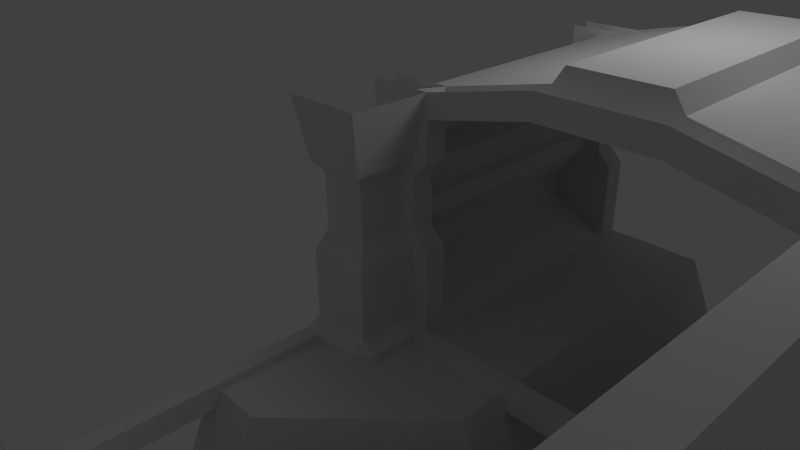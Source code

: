 # Source: corridor_master.blend  (saved by Blender 2.57.0; exported with 4.5.12 LTS)
import bpy
from mathutils import Matrix  # noqa: F401  (used for matrix-valued properties, if any)

bpy.ops.wm.read_factory_settings(use_empty=True)
scene = bpy.context.scene
scene.name = 'Scene'

# ---- collections
col_collection_1 = bpy.data.collections.new('Collection 1'); scene.collection.children.link(col_collection_1)

# ---- world
world_world = bpy.data.worlds.new('World'); scene.world = world_world
world_world.color = (0.05088, 0.05088, 0.05088)
world_world.use_sun_shadow = False
world_world.sun_shadow_jitter_overblur = 0.0
world_world.cycles.sampling_method = 'MANUAL'
world_world.cycles.sample_map_resolution = 256

# ---- cameras
cam_camera = bpy.data.cameras.new('Camera')
cam_camera.clip_end = 100.0
cam_camera.lens = 35.0
cam_camera.ortho_scale = 7.314
cam_camera.dof.focus_distance = 0.0
cam_camera.dof.aperture_fstop = 128.0

# ---- lights
light_lamp = bpy.data.lights.new('Lamp', 'POINT')
light_lamp.transmission_factor = 0.0
light_lamp.cutoff_distance = 30.0
light_lamp.energy = 100.0
light_lamp.shadow_buffer_clip_start = 1.001
light_lamp.shadow_soft_size = 1.0
light_lamp.shadow_maximum_resolution = 0.006
light_lamp.use_absolute_resolution = True
light_lamp.cycles.use_multiple_importance_sampling = False

# ---- meshes
me_plane_012 = bpy.data.meshes.new('Plane.012')
me_plane_012.from_pydata([(2.0, -1.0, -0.2), (2.0, -3.0, -0.2), (-1.192e-07, -3.0, -0.2), (3.576e-07, -1.0, -0.2), (2.0, -1.0, 0.0), (2.0, -3.0, 0.0), (-3.576e-07, -3.0, 0.0), (5.96e-08, -1.0, 0.0), (3.0, 1.0, 0.0), (3.0, 5.96e-08, 0.0), (-1.0, 1.788e-07, 0.0), (-1.0, 1.0, 0.0), (3.0, -3.0, 0.0), (-1.0, -3.0, 0.0), (-2.0, -3.0, 0.0), (-2.0, 2.086e-07, 0.0), (-1.0, -4.0, 0.0), (-2.0, -4.0, 0.0), (2.0, -4.0, 0.0), (3.0, -3.3, 0.0), (2.3, -4.0, 0.0)], [], [(0, 1, 2, 3), (0, 4, 5, 1), (1, 5, 6, 2), (2, 6, 7, 3), (4, 0, 3, 7), (8, 9, 10, 11), (9, 12, 13, 10), (13, 14, 15, 10), (13, 16, 17, 14), (12, 18, 16, 13), (12, 19, 20, 18)])
_uv = me_plane_012.uv_layers.new(name='UVTex')
_uv.uv.foreach_set('vector', [0.9785, 0.9022, 0.7325, 0.9022, 0.7325, 0.4103, 0.9785, 0.4103, 0.4579, 0.2297, 0.4579, 0.2, 0.6067, 0.1999, 0.6068, 0.2297, 0.01123, 0.2297, 0.01123, 0.1999, 0.1601, 0.2, 0.1601, 0.2297, 0.1601, 0.2297, 0.1601, 0.2, 0.309, 0.2, 0.309, 0.2297, 0.4579, 0.2, 0.4579, 0.2297, 0.309, 0.2297, 0.309, 0.2, 0.01135, 0.2624, 0.01135, 0.4038, 0.577, 0.4038, 0.577, 0.2624, 0.01135, 0.4038, 0.01135, 0.8281, 0.577, 0.8281, 0.577, 0.4038, 0.577, 0.8281, 0.7185, 0.8281, 0.7185, 0.4038, 0.577, 0.4038, 0.577, 0.8281, 0.577, 0.9695, 0.7185, 0.9695, 0.7185, 0.8281, 0.01135, 0.8281, 0.1528, 0.9695, 0.577, 0.9695, 0.577, 0.8281, 0.01135, 0.8281, 0.01135, 0.8705, 0.1103, 0.9695, 0.1528, 0.9695])
me_plane_012.use_remesh_preserve_volume = False
me_plane_012.use_remesh_preserve_attributes = False
me_plane_012.use_mirror_vertex_groups = False
me_plane_012.update()
me_plane = bpy.data.meshes.new('Plane')
me_plane.from_pydata([(3.0, -0.8, 0.0), (-1.0, -0.8, 0.0), (1.667, -0.8, 0.3), (0.3333, -0.8, 0.3), (3.0, 2.589, 0.0), (-1.0, 2.589, 0.0), (1.667, 2.589, 0.3), (0.3333, 2.589, 0.3), (-1.0, 2.589, -0.3), (0.3333, 2.589, -2.98e-08), (1.667, 2.589, -2.98e-08), (3.0, 2.589, -0.3), (-1.0, 2.9, -0.3), (3.0, 2.9, -0.3), (-1.0, -0.8, -0.3), (0.3333, -0.8, -2.98e-08), (1.667, -0.8, -2.98e-08), (3.0, -0.8, -0.3), (-1.0, -1.1, -0.3), (3.0, -1.1, -0.3), (0.3333, 2.9, -2.98e-08), (1.667, 2.9, -2.98e-08), (0.3333, -1.1, -2.98e-08), (1.667, -1.1, -2.98e-08), (1.533, 2.589, 0.5), (0.4667, 2.589, 0.5), (0.4667, -0.8, 0.5), (1.533, -0.8, 0.5), (3.0, -1.1, 0.0), (1.667, -1.1, 0.3), (0.3333, -1.1, 0.3), (-1.0, -1.1, 0.0), (3.0, 2.9, 0.0), (1.667, 2.9, 0.3), (0.3333, 2.9, 0.3), (-1.0, 2.9, 0.0)], [], [(0, 4, 6, 2), (5, 1, 3, 7), (5, 7, 9, 8), (7, 6, 10, 9), (6, 4, 11, 10), (3, 1, 14, 15), (2, 3, 15, 16), (0, 2, 16, 17), (12, 8, 9, 20), (20, 9, 10, 21), (11, 13, 21, 10), (14, 18, 22, 15), (15, 22, 23, 16), (16, 23, 19, 17), (6, 7, 25, 24), (7, 3, 26, 25), (2, 6, 24, 27), (3, 2, 27, 26), (25, 26, 27, 24), (19, 23, 29, 28), (23, 22, 30, 29), (22, 18, 31, 30), (21, 13, 32, 33), (20, 21, 33, 34), (12, 20, 34, 35)])
me_plane.use_remesh_preserve_volume = False
me_plane.use_remesh_preserve_attributes = False
me_plane.use_mirror_vertex_groups = False
me_plane.update()
me_cube_009 = bpy.data.meshes.new('Cube.009')
me_cube_009.from_pydata([(-5.96e-08, 3.0, 0.0), (-5.96e-08, 2.7, 0.0), (-0.6, 2.7, 0.0), (-0.6, 3.0, 0.0), (4.768e-07, 3.0, 1.3), (-7.153e-07, 2.7, 1.3), (-0.6, 2.7, 1.3), (-0.6, 3.0, 1.3), (0.2, 3.0, 0.0), (0.2, 3.0, 1.1), (0.2, 2.7, 0.0), (0.2, 2.7, 1.1), (0.2, 3.0, 2.2), (0.2, 2.7, 2.2), (-7.153e-07, 2.7, 2.0), (4.768e-07, 3.0, 2.0), (-0.6, 3.0, 2.0), (-0.6, 2.7, 2.0), (-7.153e-07, 2.7, 3.0), (-0.6, 2.7, 3.0), (-0.6, 3.0, 3.0), (4.768e-07, 3.0, 3.0), (0.2, 3.0, 3.0), (0.2, 2.7, 3.0), (-5.96e-08, -0.7, 0.0), (-5.96e-08, -1.0, 0.0), (-0.6, -1.0, 0.0), (-0.6, -0.7, 0.0), (4.768e-07, -0.7, 1.3), (-7.153e-07, -1.0, 1.3), (-0.6, -1.0, 1.3), (-0.6, -0.7, 1.3), (0.2, -0.7, 0.0), (0.2, -0.7, 1.1), (0.2, -1.0, 0.0), (0.2, -1.0, 1.1), (0.2, -0.7, 2.2), (0.2, -1.0, 2.2), (-7.153e-07, -1.0, 2.0), (4.768e-07, -0.7, 2.0), (-0.6, -0.7, 2.0), (-0.6, -1.0, 2.0), (-7.153e-07, -1.0, 3.0), (-0.6, -1.0, 3.0), (-0.6, -0.7, 3.0), (4.768e-07, -0.7, 3.0), (0.2, -0.7, 3.0), (0.2, -1.0, 3.0), (0.2, 3.0, 0.0), (0.2, -1.0, 0.0), (-0.6, 3.0, 0.5), (-0.6, -1.0, 0.5), (-0.6, -1.0, 0.8), (-0.6, 3.0, 0.8), (-0.2, -1.0, 1.3), (-0.2, 3.0, 1.3), (-0.2, -1.0, 2.0), (-0.2, 3.0, 2.0), (-0.4, 3.0, 2.2), (-0.4, -1.0, 2.2), (-0.4, -1.0, 2.4), (-0.4, 3.0, 2.4), (-0.2, -1.0, 2.6), (-0.2, 3.0, 2.6), (-0.2, 3.0, 2.9), (-0.2, -1.0, 2.9), (-0.2, -1.0, 1.533), (-0.2, -1.0, 1.767), (-0.2, 3.0, 1.533), (-0.2, 3.0, 1.767), (-0.3, -1.0, 1.697), (-0.3, 3.0, 1.697), (-0.3, -1.0, 1.603), (-0.3, 3.0, 1.603), (0.2, 3.0, 3.0), (0.2, -1.0, 3.0)], [], [(1, 5, 6, 2), (4, 0, 3, 7), (0, 4, 9, 8), (5, 1, 10, 11), (8, 9, 11, 10), (4, 7, 16, 15), (6, 5, 14, 17), (17, 14, 18, 19), (15, 16, 20, 21), (12, 15, 21, 22), (14, 13, 23, 18), (13, 12, 22, 23), (12, 13, 14, 15), (4, 5, 11, 9), (5, 4, 15, 14), (25, 29, 30, 26), (28, 24, 27, 31), (24, 28, 33, 32), (29, 25, 34, 35), (32, 33, 35, 34), (28, 31, 40, 39), (30, 29, 38, 41), (41, 38, 42, 43), (39, 40, 44, 45), (36, 39, 45, 46), (38, 37, 47, 42), (37, 36, 46, 47), (36, 37, 38, 39), (28, 29, 35, 33), (29, 28, 39, 38), (48, 50, 51, 49), (50, 53, 52, 51), (53, 55, 54, 52), (57, 58, 59, 56), (58, 61, 60, 59), (61, 63, 62, 60), (63, 64, 65, 62), (54, 55, 68, 66), (67, 69, 57, 56), (67, 70, 71, 69), (68, 73, 72, 66), (72, 73, 71, 70), (64, 74, 75, 65)])
_uv = me_cube_009.uv_layers.new(name='UVTex')
_uv.uv.foreach_set('vector', [0.7832, 2.472e-05, 0.7832, 0.4334, 0.8832, 0.4334, 0.8832, 2.472e-05, 0.7105, 0.4292, 0.7105, -0.004161, 0.6105, -0.004161, 0.6105, 0.4292, 0.7105, -0.004161, 0.7105, 0.4292, 0.7438, 0.3625, 0.7438, -0.004161, 0.7832, 0.4334, 0.7832, 2.472e-05, 0.7499, 2.472e-05, 0.7499, 0.3667, 0.5474, 0.0, 0.5474, 0.3475, 0.5, 0.3475, 0.5, 3.345e-06, 0.7105, 0.4292, 0.6105, 0.4292, 0.6105, 0.6625, 0.7105, 0.6625, 0.8832, 0.4334, 0.7832, 0.4334, 0.7832, 0.6667, 0.8832, 0.6667, 0.8832, 0.6667, 0.7832, 0.6667, 0.7832, 1.0, 0.8832, 1.0, 0.7105, 0.6625, 0.6105, 0.6625, 0.6105, 0.9958, 0.7105, 0.9958, 0.7438, 0.7292, 0.7105, 0.6625, 0.7105, 0.9958, 0.7438, 0.9958, 0.7832, 0.6667, 0.7499, 0.7334, 0.7499, 1.0, 0.7832, 1.0, 0.5, 0.7473, 0.5474, 0.7473, 0.5474, 1.0, 0.5, 1.0, 0.5474, 0.7473, 0.5, 0.7473, 0.5, 0.6579, 0.5474, 0.6579, 0.5474, 0.4368, 0.5, 0.4368, 0.5, 0.3475, 0.5474, 0.3475, 0.5, 0.4368, 0.5474, 0.4368, 0.5474, 0.6579, 0.5, 0.6579, 0.7104, -0.00395, 0.7104, 0.4294, 0.6104, 0.4294, 0.6104, -0.00395, 0.7833, 0.4333, 0.7833, 1.391e-07, 0.8833, 0.0, 0.8833, 0.4333, 0.7833, 1.391e-07, 0.7833, 0.4333, 0.75, 0.3667, 0.75, 1.937e-07, 0.7104, 0.4294, 0.7104, -0.00395, 0.7437, -0.00395, 0.7437, 0.3627, 0.6021, -0.003125, 0.6021, 0.3444, 0.5547, 0.3444, 0.5547, -0.003125, 0.7833, 0.4333, 0.8833, 0.4333, 0.8833, 0.6667, 0.7833, 0.6667, 0.6104, 0.4294, 0.7104, 0.4294, 0.7104, 0.6627, 0.6104, 0.6627, 0.6104, 0.6627, 0.7104, 0.6627, 0.7104, 0.996, 0.6104, 0.996, 0.7833, 0.6667, 0.8833, 0.6667, 0.8833, 1.0, 0.7833, 1.0, 0.75, 0.7333, 0.7833, 0.6667, 0.7833, 1.0, 0.75, 1.0, 0.7104, 0.6627, 0.7437, 0.7294, 0.7437, 0.996, 0.7104, 0.996, 0.5547, 0.7442, 0.6021, 0.7442, 0.6021, 0.9969, 0.5547, 0.9969, 0.6021, 0.7442, 0.5547, 0.7442, 0.5547, 0.6548, 0.6021, 0.6548, 0.6021, 0.4337, 0.5547, 0.4337, 0.5547, 0.3444, 0.6021, 0.3444, 0.5547, 0.4337, 0.6021, 0.4337, 0.6021, 0.6548, 0.5547, 0.6548, 0.4692, 0.9774, 0.4692, 0.7612, 0.01087, 0.7612, 0.01087, 0.9774, 0.4692, 0.7612, 0.4692, 0.6924, 0.01087, 0.6924, 0.01087, 0.7612, 0.4692, 0.6924, 0.4692, 0.5457, 0.01087, 0.5457, 0.01087, 0.6924, 0.4692, 0.3614, 0.4692, 0.2965, 0.01087, 0.2965, 0.01087, 0.3614, 0.4692, 0.2965, 0.4692, 0.2507, 0.01087, 0.2507, 0.01087, 0.2965, 0.4692, 0.2507, 0.4692, 0.1859, 0.01087, 0.1859, 0.01087, 0.2507, 0.4692, 0.1859, 0.4692, 0.1171, 0.01087, 0.1171, 0.01087, 0.1859, 0.01087, 0.5457, 0.4692, 0.5457, 0.4692, 0.4922, 0.01087, 0.4922, 0.01087, 0.4148, 0.4692, 0.4148, 0.4692, 0.3614, 0.01087, 0.3614, 0.01087, 0.4148, 0.01087, 0.4428, 0.4692, 0.4428, 0.4692, 0.4148, 0.4692, 0.4922, 0.4692, 0.4642, 0.01087, 0.4642, 0.01087, 0.4922, 0.01087, 0.4642, 0.4692, 0.4642, 0.4692, 0.4428, 0.01087, 0.4428, 0.4692, 0.1171, 0.4692, 0.02264, 0.01087, 0.02264, 0.01087, 0.1171])
me_cube_009.use_remesh_preserve_volume = False
me_cube_009.use_remesh_preserve_attributes = False
me_cube_009.use_mirror_vertex_groups = False
me_cube_009.update()
me_cube_008 = bpy.data.meshes.new('Cube.008')
me_cube_008.from_pydata([(-5.96e-08, 3.0, 0.0), (-5.96e-08, 2.7, 0.0), (-0.6, 2.7, 0.0), (-0.6, 3.0, 0.0), (4.768e-07, 3.0, 1.3), (-7.153e-07, 2.7, 1.3), (-0.6, 2.7, 1.3), (-0.6, 3.0, 1.3), (0.2, 3.0, 0.0), (0.2, 3.0, 1.1), (0.2, 2.7, 0.0), (0.2, 2.7, 1.1), (0.2, 3.0, 2.2), (0.2, 2.7, 2.2), (-7.153e-07, 2.7, 2.0), (4.768e-07, 3.0, 2.0), (-0.6, 3.0, 2.0), (-0.6, 2.7, 2.0), (-7.153e-07, 2.7, 3.0), (-0.6, 2.7, 3.0), (-0.6, 3.0, 3.0), (4.768e-07, 3.0, 3.0), (0.2, 3.0, 3.0), (0.2, 2.7, 3.0), (-5.96e-08, -0.7, 0.0), (-5.96e-08, -1.0, 0.0), (-0.6, -1.0, 0.0), (-0.6, -0.7, 0.0), (4.768e-07, -0.7, 1.3), (-7.153e-07, -1.0, 1.3), (-0.6, -1.0, 1.3), (-0.6, -0.7, 1.3), (0.2, -0.7, 0.0), (0.2, -0.7, 1.1), (0.2, -1.0, 0.0), (0.2, -1.0, 1.1), (0.2, -0.7, 2.2), (0.2, -1.0, 2.2), (-7.153e-07, -1.0, 2.0), (4.768e-07, -0.7, 2.0), (-0.6, -0.7, 2.0), (-0.6, -1.0, 2.0), (-7.153e-07, -1.0, 3.0), (-0.6, -1.0, 3.0), (-0.6, -0.7, 3.0), (4.768e-07, -0.7, 3.0), (0.2, -0.7, 3.0), (0.2, -1.0, 3.0), (0.2, 3.0, 0.0), (0.2, -1.0, 0.0), (-0.6, 3.0, 0.5), (-0.6, -1.0, 0.5), (-0.6, -1.0, 0.8), (-0.6, 3.0, 0.8), (-0.2, -1.0, 1.3), (-0.2, 3.0, 1.3), (-0.2, -1.0, 2.0), (-0.2, 3.0, 2.0), (-0.4, 3.0, 2.2), (-0.4, -1.0, 2.2), (-0.4, -1.0, 2.4), (-0.4, 3.0, 2.4), (-0.2, -1.0, 2.6), (-0.2, 3.0, 2.6), (-0.2, 3.0, 2.9), (-0.2, -1.0, 2.9), (-0.2, -1.0, 1.533), (-0.2, -1.0, 1.767), (-0.2, 3.0, 1.533), (-0.2, 3.0, 1.767), (-0.3, -1.0, 1.697), (-0.3, 3.0, 1.697), (-0.3, -1.0, 1.603), (-0.3, 3.0, 1.603), (0.2, 3.0, 3.0), (0.2, -1.0, 3.0)], [], [(1, 5, 6, 2), (4, 0, 3, 7), (0, 4, 9, 8), (5, 1, 10, 11), (8, 9, 11, 10), (4, 7, 16, 15), (6, 5, 14, 17), (17, 14, 18, 19), (15, 16, 20, 21), (12, 15, 21, 22), (14, 13, 23, 18), (13, 12, 22, 23), (12, 13, 14, 15), (4, 5, 11, 9), (5, 4, 15, 14), (25, 29, 30, 26), (28, 24, 27, 31), (24, 28, 33, 32), (29, 25, 34, 35), (32, 33, 35, 34), (28, 31, 40, 39), (30, 29, 38, 41), (41, 38, 42, 43), (39, 40, 44, 45), (36, 39, 45, 46), (38, 37, 47, 42), (37, 36, 46, 47), (36, 37, 38, 39), (28, 29, 35, 33), (29, 28, 39, 38), (48, 50, 51, 49), (50, 53, 52, 51), (53, 55, 54, 52), (57, 58, 59, 56), (58, 61, 60, 59), (61, 63, 62, 60), (63, 64, 65, 62), (54, 55, 68, 66), (67, 69, 57, 56), (67, 70, 71, 69), (68, 73, 72, 66), (72, 73, 71, 70), (64, 74, 75, 65)])
_uv = me_cube_008.uv_layers.new(name='UVTex')
_uv.uv.foreach_set('vector', [0.7832, 2.472e-05, 0.7832, 0.4334, 0.8832, 0.4334, 0.8832, 2.472e-05, 0.7105, 0.4292, 0.7105, -0.004161, 0.6105, -0.004161, 0.6105, 0.4292, 0.7105, -0.004161, 0.7105, 0.4292, 0.7438, 0.3625, 0.7438, -0.004161, 0.7832, 0.4334, 0.7832, 2.472e-05, 0.7499, 2.472e-05, 0.7499, 0.3667, 0.5474, 0.0, 0.5474, 0.3475, 0.5, 0.3475, 0.5, 3.345e-06, 0.7105, 0.4292, 0.6105, 0.4292, 0.6105, 0.6625, 0.7105, 0.6625, 0.8832, 0.4334, 0.7832, 0.4334, 0.7832, 0.6667, 0.8832, 0.6667, 0.8832, 0.6667, 0.7832, 0.6667, 0.7832, 1.0, 0.8832, 1.0, 0.7105, 0.6625, 0.6105, 0.6625, 0.6105, 0.9958, 0.7105, 0.9958, 0.7438, 0.7292, 0.7105, 0.6625, 0.7105, 0.9958, 0.7438, 0.9958, 0.7832, 0.6667, 0.7499, 0.7334, 0.7499, 1.0, 0.7832, 1.0, 0.5, 0.7473, 0.5474, 0.7473, 0.5474, 1.0, 0.5, 1.0, 0.5474, 0.7473, 0.5, 0.7473, 0.5, 0.6579, 0.5474, 0.6579, 0.5474, 0.4368, 0.5, 0.4368, 0.5, 0.3475, 0.5474, 0.3475, 0.5, 0.4368, 0.5474, 0.4368, 0.5474, 0.6579, 0.5, 0.6579, 0.7104, -0.00395, 0.7104, 0.4294, 0.6104, 0.4294, 0.6104, -0.00395, 0.7833, 0.4333, 0.7833, 1.391e-07, 0.8833, 0.0, 0.8833, 0.4333, 0.7833, 1.391e-07, 0.7833, 0.4333, 0.75, 0.3667, 0.75, 1.937e-07, 0.7104, 0.4294, 0.7104, -0.00395, 0.7437, -0.00395, 0.7437, 0.3627, 0.6021, -0.003125, 0.6021, 0.3444, 0.5547, 0.3444, 0.5547, -0.003125, 0.7833, 0.4333, 0.8833, 0.4333, 0.8833, 0.6667, 0.7833, 0.6667, 0.6104, 0.4294, 0.7104, 0.4294, 0.7104, 0.6627, 0.6104, 0.6627, 0.6104, 0.6627, 0.7104, 0.6627, 0.7104, 0.996, 0.6104, 0.996, 0.7833, 0.6667, 0.8833, 0.6667, 0.8833, 1.0, 0.7833, 1.0, 0.75, 0.7333, 0.7833, 0.6667, 0.7833, 1.0, 0.75, 1.0, 0.7104, 0.6627, 0.7437, 0.7294, 0.7437, 0.996, 0.7104, 0.996, 0.5547, 0.7442, 0.6021, 0.7442, 0.6021, 0.9969, 0.5547, 0.9969, 0.6021, 0.7442, 0.5547, 0.7442, 0.5547, 0.6548, 0.6021, 0.6548, 0.6021, 0.4337, 0.5547, 0.4337, 0.5547, 0.3444, 0.6021, 0.3444, 0.5547, 0.4337, 0.6021, 0.4337, 0.6021, 0.6548, 0.5547, 0.6548, 0.4692, 0.9774, 0.4692, 0.7612, 0.01087, 0.7612, 0.01087, 0.9774, 0.4692, 0.7612, 0.4692, 0.6924, 0.01087, 0.6924, 0.01087, 0.7612, 0.4692, 0.6924, 0.4692, 0.5457, 0.01087, 0.5457, 0.01087, 0.6924, 0.4692, 0.3614, 0.4692, 0.2965, 0.01087, 0.2965, 0.01087, 0.3614, 0.4692, 0.2965, 0.4692, 0.2507, 0.01087, 0.2507, 0.01087, 0.2965, 0.4692, 0.2507, 0.4692, 0.1859, 0.01087, 0.1859, 0.01087, 0.2507, 0.4692, 0.1859, 0.4692, 0.1171, 0.01087, 0.1171, 0.01087, 0.1859, 0.01087, 0.5457, 0.4692, 0.5457, 0.4692, 0.4922, 0.01087, 0.4922, 0.01087, 0.4148, 0.4692, 0.4148, 0.4692, 0.3614, 0.01087, 0.3614, 0.01087, 0.4148, 0.01087, 0.4428, 0.4692, 0.4428, 0.4692, 0.4148, 0.4692, 0.4922, 0.4692, 0.4642, 0.01087, 0.4642, 0.01087, 0.4922, 0.01087, 0.4642, 0.4692, 0.4642, 0.4692, 0.4428, 0.01087, 0.4428, 0.4692, 0.1171, 0.4692, 0.02264, 0.01087, 0.02264, 0.01087, 0.1171])
me_cube_008.use_remesh_preserve_volume = False
me_cube_008.use_remesh_preserve_attributes = False
me_cube_008.use_mirror_vertex_groups = False
me_cube_008.update()
me_cube_007 = bpy.data.meshes.new('Cube.007')
me_cube_007.from_pydata([(-5.96e-08, 3.0, 0.0), (-5.96e-08, 2.7, 0.0), (-0.6, 2.7, 0.0), (-0.6, 3.0, 0.0), (4.768e-07, 3.0, 1.3), (-7.153e-07, 2.7, 1.3), (-0.6, 2.7, 1.3), (-0.6, 3.0, 1.3), (0.2, 3.0, 0.0), (0.2, 3.0, 1.1), (0.2, 2.7, 0.0), (0.2, 2.7, 1.1), (0.2, 3.0, 2.2), (0.2, 2.7, 2.2), (-7.153e-07, 2.7, 2.0), (4.768e-07, 3.0, 2.0), (-0.6, 3.0, 2.0), (-0.6, 2.7, 2.0), (-7.153e-07, 2.7, 3.0), (-0.6, 2.7, 3.0), (-0.6, 3.0, 3.0), (4.768e-07, 3.0, 3.0), (0.2, 3.0, 3.0), (0.2, 2.7, 3.0), (-5.96e-08, -0.7, 0.0), (-5.96e-08, -1.0, 0.0), (-0.6, -1.0, 0.0), (-0.6, -0.7, 0.0), (4.768e-07, -0.7, 1.3), (-7.153e-07, -1.0, 1.3), (-0.6, -1.0, 1.3), (-0.6, -0.7, 1.3), (0.2, -0.7, 0.0), (0.2, -0.7, 1.1), (0.2, -1.0, 0.0), (0.2, -1.0, 1.1), (0.2, -0.7, 2.2), (0.2, -1.0, 2.2), (-7.153e-07, -1.0, 2.0), (4.768e-07, -0.7, 2.0), (-0.6, -0.7, 2.0), (-0.6, -1.0, 2.0), (-7.153e-07, -1.0, 3.0), (-0.6, -1.0, 3.0), (-0.6, -0.7, 3.0), (4.768e-07, -0.7, 3.0), (0.2, -0.7, 3.0), (0.2, -1.0, 3.0), (0.2, 3.0, 0.0), (0.2, -1.0, 0.0), (-0.6, 3.0, 0.5), (-0.6, -1.0, 0.5), (-0.6, -1.0, 0.8), (-0.6, 3.0, 0.8), (-0.2, -1.0, 1.3), (-0.2, 3.0, 1.3), (-0.2, -1.0, 2.0), (-0.2, 3.0, 2.0), (-0.4, 3.0, 2.2), (-0.4, -1.0, 2.2), (-0.4, -1.0, 2.4), (-0.4, 3.0, 2.4), (-0.2, -1.0, 2.6), (-0.2, 3.0, 2.6), (-0.2, 3.0, 2.9), (-0.2, -1.0, 2.9), (-0.2, -1.0, 1.533), (-0.2, -1.0, 1.767), (-0.2, 3.0, 1.533), (-0.2, 3.0, 1.767), (-0.3, -1.0, 1.697), (-0.3, 3.0, 1.697), (-0.3, -1.0, 1.603), (-0.3, 3.0, 1.603), (0.2, 3.0, 3.0), (0.2, -1.0, 3.0)], [], [(1, 5, 6, 2), (4, 0, 3, 7), (0, 4, 9, 8), (5, 1, 10, 11), (8, 9, 11, 10), (4, 7, 16, 15), (6, 5, 14, 17), (17, 14, 18, 19), (15, 16, 20, 21), (12, 15, 21, 22), (14, 13, 23, 18), (13, 12, 22, 23), (12, 13, 14, 15), (4, 5, 11, 9), (5, 4, 15, 14), (25, 29, 30, 26), (28, 24, 27, 31), (24, 28, 33, 32), (29, 25, 34, 35), (32, 33, 35, 34), (28, 31, 40, 39), (30, 29, 38, 41), (41, 38, 42, 43), (39, 40, 44, 45), (36, 39, 45, 46), (38, 37, 47, 42), (37, 36, 46, 47), (36, 37, 38, 39), (28, 29, 35, 33), (29, 28, 39, 38), (48, 50, 51, 49), (50, 53, 52, 51), (53, 55, 54, 52), (57, 58, 59, 56), (58, 61, 60, 59), (61, 63, 62, 60), (63, 64, 65, 62), (54, 55, 68, 66), (67, 69, 57, 56), (67, 70, 71, 69), (68, 73, 72, 66), (72, 73, 71, 70), (64, 74, 75, 65)])
_uv = me_cube_007.uv_layers.new(name='UVTex')
_uv.uv.foreach_set('vector', [0.7832, 2.472e-05, 0.7832, 0.4334, 0.8832, 0.4334, 0.8832, 2.472e-05, 0.7105, 0.4292, 0.7105, -0.004161, 0.6105, -0.004161, 0.6105, 0.4292, 0.7105, -0.004161, 0.7105, 0.4292, 0.7438, 0.3625, 0.7438, -0.004161, 0.7832, 0.4334, 0.7832, 2.472e-05, 0.7499, 2.472e-05, 0.7499, 0.3667, 0.5474, 0.0, 0.5474, 0.3475, 0.5, 0.3475, 0.5, 3.345e-06, 0.7105, 0.4292, 0.6105, 0.4292, 0.6105, 0.6625, 0.7105, 0.6625, 0.8832, 0.4334, 0.7832, 0.4334, 0.7832, 0.6667, 0.8832, 0.6667, 0.8832, 0.6667, 0.7832, 0.6667, 0.7832, 1.0, 0.8832, 1.0, 0.7105, 0.6625, 0.6105, 0.6625, 0.6105, 0.9958, 0.7105, 0.9958, 0.7438, 0.7292, 0.7105, 0.6625, 0.7105, 0.9958, 0.7438, 0.9958, 0.7832, 0.6667, 0.7499, 0.7334, 0.7499, 1.0, 0.7832, 1.0, 0.5, 0.7473, 0.5474, 0.7473, 0.5474, 1.0, 0.5, 1.0, 0.5474, 0.7473, 0.5, 0.7473, 0.5, 0.6579, 0.5474, 0.6579, 0.5474, 0.4368, 0.5, 0.4368, 0.5, 0.3475, 0.5474, 0.3475, 0.5, 0.4368, 0.5474, 0.4368, 0.5474, 0.6579, 0.5, 0.6579, 0.7104, -0.00395, 0.7104, 0.4294, 0.6104, 0.4294, 0.6104, -0.00395, 0.7833, 0.4333, 0.7833, 1.391e-07, 0.8833, 0.0, 0.8833, 0.4333, 0.7833, 1.391e-07, 0.7833, 0.4333, 0.75, 0.3667, 0.75, 1.937e-07, 0.7104, 0.4294, 0.7104, -0.00395, 0.7437, -0.00395, 0.7437, 0.3627, 0.6021, -0.003125, 0.6021, 0.3444, 0.5547, 0.3444, 0.5547, -0.003125, 0.7833, 0.4333, 0.8833, 0.4333, 0.8833, 0.6667, 0.7833, 0.6667, 0.6104, 0.4294, 0.7104, 0.4294, 0.7104, 0.6627, 0.6104, 0.6627, 0.6104, 0.6627, 0.7104, 0.6627, 0.7104, 0.996, 0.6104, 0.996, 0.7833, 0.6667, 0.8833, 0.6667, 0.8833, 1.0, 0.7833, 1.0, 0.75, 0.7333, 0.7833, 0.6667, 0.7833, 1.0, 0.75, 1.0, 0.7104, 0.6627, 0.7437, 0.7294, 0.7437, 0.996, 0.7104, 0.996, 0.5547, 0.7442, 0.6021, 0.7442, 0.6021, 0.9969, 0.5547, 0.9969, 0.6021, 0.7442, 0.5547, 0.7442, 0.5547, 0.6548, 0.6021, 0.6548, 0.6021, 0.4337, 0.5547, 0.4337, 0.5547, 0.3444, 0.6021, 0.3444, 0.5547, 0.4337, 0.6021, 0.4337, 0.6021, 0.6548, 0.5547, 0.6548, 0.4692, 0.9774, 0.4692, 0.7612, 0.01087, 0.7612, 0.01087, 0.9774, 0.4692, 0.7612, 0.4692, 0.6924, 0.01087, 0.6924, 0.01087, 0.7612, 0.4692, 0.6924, 0.4692, 0.5457, 0.01087, 0.5457, 0.01087, 0.6924, 0.4692, 0.3614, 0.4692, 0.2965, 0.01087, 0.2965, 0.01087, 0.3614, 0.4692, 0.2965, 0.4692, 0.2507, 0.01087, 0.2507, 0.01087, 0.2965, 0.4692, 0.2507, 0.4692, 0.1859, 0.01087, 0.1859, 0.01087, 0.2507, 0.4692, 0.1859, 0.4692, 0.1171, 0.01087, 0.1171, 0.01087, 0.1859, 0.01087, 0.5457, 0.4692, 0.5457, 0.4692, 0.4922, 0.01087, 0.4922, 0.01087, 0.4148, 0.4692, 0.4148, 0.4692, 0.3614, 0.01087, 0.3614, 0.01087, 0.4148, 0.01087, 0.4428, 0.4692, 0.4428, 0.4692, 0.4148, 0.4692, 0.4922, 0.4692, 0.4642, 0.01087, 0.4642, 0.01087, 0.4922, 0.01087, 0.4642, 0.4692, 0.4642, 0.4692, 0.4428, 0.01087, 0.4428, 0.4692, 0.1171, 0.4692, 0.02264, 0.01087, 0.02264, 0.01087, 0.1171])
me_cube_007.use_remesh_preserve_volume = False
me_cube_007.use_remesh_preserve_attributes = False
me_cube_007.use_mirror_vertex_groups = False
me_cube_007.update()
me_cube_006 = bpy.data.meshes.new('Cube.006')
me_cube_006.from_pydata([(-5.96e-08, 3.0, 0.0), (-5.96e-08, 2.7, 0.0), (-0.6, 2.7, 0.0), (-0.6, 3.0, 0.0), (4.768e-07, 3.0, 1.3), (-7.153e-07, 2.7, 1.3), (-0.6, 2.7, 1.3), (-0.6, 3.0, 1.3), (0.2, 3.0, 0.0), (0.2, 3.0, 1.1), (0.2, 2.7, 0.0), (0.2, 2.7, 1.1), (0.2, 3.0, 2.2), (0.2, 2.7, 2.2), (-7.153e-07, 2.7, 2.0), (4.768e-07, 3.0, 2.0), (-0.6, 3.0, 2.0), (-0.6, 2.7, 2.0), (-7.153e-07, 2.7, 3.0), (-0.6, 2.7, 3.0), (-0.6, 3.0, 3.0), (4.768e-07, 3.0, 3.0), (0.2, 3.0, 3.0), (0.2, 2.7, 3.0), (-5.96e-08, -0.7, 0.0), (-5.96e-08, -1.0, 0.0), (-0.6, -1.0, 0.0), (-0.6, -0.7, 0.0), (4.768e-07, -0.7, 1.3), (-7.153e-07, -1.0, 1.3), (-0.6, -1.0, 1.3), (-0.6, -0.7, 1.3), (0.2, -0.7, 0.0), (0.2, -0.7, 1.1), (0.2, -1.0, 0.0), (0.2, -1.0, 1.1), (0.2, -0.7, 2.2), (0.2, -1.0, 2.2), (-7.153e-07, -1.0, 2.0), (4.768e-07, -0.7, 2.0), (-0.6, -0.7, 2.0), (-0.6, -1.0, 2.0), (-7.153e-07, -1.0, 3.0), (-0.6, -1.0, 3.0), (-0.6, -0.7, 3.0), (4.768e-07, -0.7, 3.0), (0.2, -0.7, 3.0), (0.2, -1.0, 3.0), (0.2, 3.0, 0.0), (0.2, -1.0, 0.0), (-0.6, 3.0, 0.5), (-0.6, -1.0, 0.5), (-0.6, -1.0, 0.8), (-0.6, 3.0, 0.8), (-0.2, -1.0, 1.3), (-0.2, 3.0, 1.3), (-0.2, -1.0, 2.0), (-0.2, 3.0, 2.0), (-0.4, 3.0, 2.2), (-0.4, -1.0, 2.2), (-0.4, -1.0, 2.4), (-0.4, 3.0, 2.4), (-0.2, -1.0, 2.6), (-0.2, 3.0, 2.6), (-0.2, 3.0, 2.9), (-0.2, -1.0, 2.9), (-0.2, -1.0, 1.533), (-0.2, -1.0, 1.767), (-0.2, 3.0, 1.533), (-0.2, 3.0, 1.767), (-0.3, -1.0, 1.697), (-0.3, 3.0, 1.697), (-0.3, -1.0, 1.603), (-0.3, 3.0, 1.603), (0.2, 3.0, 3.0), (0.2, -1.0, 3.0)], [], [(1, 5, 6, 2), (4, 0, 3, 7), (0, 4, 9, 8), (5, 1, 10, 11), (8, 9, 11, 10), (4, 7, 16, 15), (6, 5, 14, 17), (17, 14, 18, 19), (15, 16, 20, 21), (12, 15, 21, 22), (14, 13, 23, 18), (13, 12, 22, 23), (12, 13, 14, 15), (4, 5, 11, 9), (5, 4, 15, 14), (25, 29, 30, 26), (28, 24, 27, 31), (24, 28, 33, 32), (29, 25, 34, 35), (32, 33, 35, 34), (28, 31, 40, 39), (30, 29, 38, 41), (41, 38, 42, 43), (39, 40, 44, 45), (36, 39, 45, 46), (38, 37, 47, 42), (37, 36, 46, 47), (36, 37, 38, 39), (28, 29, 35, 33), (29, 28, 39, 38), (48, 50, 51, 49), (50, 53, 52, 51), (53, 55, 54, 52), (57, 58, 59, 56), (58, 61, 60, 59), (61, 63, 62, 60), (63, 64, 65, 62), (54, 55, 68, 66), (67, 69, 57, 56), (67, 70, 71, 69), (68, 73, 72, 66), (72, 73, 71, 70), (64, 74, 75, 65)])
_uv = me_cube_006.uv_layers.new(name='UVTex')
_uv.uv.foreach_set('vector', [0.7832, 2.472e-05, 0.7832, 0.4334, 0.8832, 0.4334, 0.8832, 2.472e-05, 0.7105, 0.4292, 0.7105, -0.004161, 0.6105, -0.004161, 0.6105, 0.4292, 0.7105, -0.004161, 0.7105, 0.4292, 0.7438, 0.3625, 0.7438, -0.004161, 0.7832, 0.4334, 0.7832, 2.472e-05, 0.7499, 2.472e-05, 0.7499, 0.3667, 0.5474, 0.0, 0.5474, 0.3475, 0.5, 0.3475, 0.5, 3.345e-06, 0.7105, 0.4292, 0.6105, 0.4292, 0.6105, 0.6625, 0.7105, 0.6625, 0.8832, 0.4334, 0.7832, 0.4334, 0.7832, 0.6667, 0.8832, 0.6667, 0.8832, 0.6667, 0.7832, 0.6667, 0.7832, 1.0, 0.8832, 1.0, 0.7105, 0.6625, 0.6105, 0.6625, 0.6105, 0.9958, 0.7105, 0.9958, 0.7438, 0.7292, 0.7105, 0.6625, 0.7105, 0.9958, 0.7438, 0.9958, 0.7832, 0.6667, 0.7499, 0.7334, 0.7499, 1.0, 0.7832, 1.0, 0.5, 0.7473, 0.5474, 0.7473, 0.5474, 1.0, 0.5, 1.0, 0.5474, 0.7473, 0.5, 0.7473, 0.5, 0.6579, 0.5474, 0.6579, 0.5474, 0.4368, 0.5, 0.4368, 0.5, 0.3475, 0.5474, 0.3475, 0.5, 0.4368, 0.5474, 0.4368, 0.5474, 0.6579, 0.5, 0.6579, 0.7104, -0.00395, 0.7104, 0.4294, 0.6104, 0.4294, 0.6104, -0.00395, 0.7833, 0.4333, 0.7833, 1.391e-07, 0.8833, 0.0, 0.8833, 0.4333, 0.7833, 1.391e-07, 0.7833, 0.4333, 0.75, 0.3667, 0.75, 1.937e-07, 0.7104, 0.4294, 0.7104, -0.00395, 0.7437, -0.00395, 0.7437, 0.3627, 0.6021, -0.003125, 0.6021, 0.3444, 0.5547, 0.3444, 0.5547, -0.003125, 0.7833, 0.4333, 0.8833, 0.4333, 0.8833, 0.6667, 0.7833, 0.6667, 0.6104, 0.4294, 0.7104, 0.4294, 0.7104, 0.6627, 0.6104, 0.6627, 0.6104, 0.6627, 0.7104, 0.6627, 0.7104, 0.996, 0.6104, 0.996, 0.7833, 0.6667, 0.8833, 0.6667, 0.8833, 1.0, 0.7833, 1.0, 0.75, 0.7333, 0.7833, 0.6667, 0.7833, 1.0, 0.75, 1.0, 0.7104, 0.6627, 0.7437, 0.7294, 0.7437, 0.996, 0.7104, 0.996, 0.5547, 0.7442, 0.6021, 0.7442, 0.6021, 0.9969, 0.5547, 0.9969, 0.6021, 0.7442, 0.5547, 0.7442, 0.5547, 0.6548, 0.6021, 0.6548, 0.6021, 0.4337, 0.5547, 0.4337, 0.5547, 0.3444, 0.6021, 0.3444, 0.5547, 0.4337, 0.6021, 0.4337, 0.6021, 0.6548, 0.5547, 0.6548, 0.4692, 0.9774, 0.4692, 0.7612, 0.01087, 0.7612, 0.01087, 0.9774, 0.4692, 0.7612, 0.4692, 0.6924, 0.01087, 0.6924, 0.01087, 0.7612, 0.4692, 0.6924, 0.4692, 0.5457, 0.01087, 0.5457, 0.01087, 0.6924, 0.4692, 0.3614, 0.4692, 0.2965, 0.01087, 0.2965, 0.01087, 0.3614, 0.4692, 0.2965, 0.4692, 0.2507, 0.01087, 0.2507, 0.01087, 0.2965, 0.4692, 0.2507, 0.4692, 0.1859, 0.01087, 0.1859, 0.01087, 0.2507, 0.4692, 0.1859, 0.4692, 0.1171, 0.01087, 0.1171, 0.01087, 0.1859, 0.01087, 0.5457, 0.4692, 0.5457, 0.4692, 0.4922, 0.01087, 0.4922, 0.01087, 0.4148, 0.4692, 0.4148, 0.4692, 0.3614, 0.01087, 0.3614, 0.01087, 0.4148, 0.01087, 0.4428, 0.4692, 0.4428, 0.4692, 0.4148, 0.4692, 0.4922, 0.4692, 0.4642, 0.01087, 0.4642, 0.01087, 0.4922, 0.01087, 0.4642, 0.4692, 0.4642, 0.4692, 0.4428, 0.01087, 0.4428, 0.4692, 0.1171, 0.4692, 0.02264, 0.01087, 0.02264, 0.01087, 0.1171])
me_cube_006.use_remesh_preserve_volume = False
me_cube_006.use_remesh_preserve_attributes = False
me_cube_006.use_mirror_vertex_groups = False
me_cube_006.update()
me_plane_007 = bpy.data.meshes.new('Plane.007')
me_plane_007.from_pydata([(-4.0, 2.0, -0.2), (-3.8, 2.0, -0.2), (-3.8, -2.0, -0.2), (-4.0, -2.0, -0.2), (-4.0, 2.0, 0.1), (-3.8, 2.0, 0.1), (-3.8, -2.0, 0.1), (-4.0, -2.0, 0.1), (1.0, 3.0, -0.2), (1.0, 2.8, -0.2), (-3.0, 2.8, -0.2), (-3.0, 3.0, -0.2), (1.0, 3.0, 0.1), (1.0, 2.8, 0.1), (-3.0, 2.8, 0.1), (-3.0, 3.0, 0.1), (-4.0, 2.0, 0.0), (-3.2, 2.0, 0.0), (-3.2, -2.0, 0.0), (-4.0, -2.0, 0.0), (-3.2, 0.6667, 0.0), (-3.2, -0.6667, 0.0), (-4.0, 0.6667, 0.0), (-4.0, -0.6667, 0.0), (-3.2, -0.2222, -1.0), (-3.2, 0.2222, -1.0), (-4.0, -0.2222, -1.0), (-4.0, 0.2222, -1.0), (1.0, 3.0, 0.0), (1.0, 2.2, 0.0), (-3.0, 2.2, 0.0), (-3.0, 3.0, 0.0), (-0.3333, 2.2, 0.0), (-1.667, 2.2, 0.0), (-0.3333, 3.0, 0.0), (-1.667, 3.0, 0.0), (-1.222, 2.2, -1.0), (-0.7778, 2.2, -1.0), (-1.222, 3.0, -1.0), (-0.7778, 3.0, -1.0), (0.3, -2.0, 0.0), (1.0, -1.3, 0.0)], [], [(4, 7, 6, 5), (1, 5, 6, 2), (4, 0, 3, 7), (12, 15, 14, 13), (9, 13, 14, 10), (12, 8, 11, 15), (16, 22, 20, 17), (23, 19, 18, 21), (22, 27, 25, 20), (27, 26, 24, 25), (26, 23, 21, 24), (28, 34, 32, 29), (35, 31, 30, 33), (34, 39, 37, 32), (39, 38, 36, 37), (38, 35, 33, 36), (17, 20, 33, 30), (20, 25, 36, 33), (24, 37, 36, 25), (21, 32, 37, 24), (18, 29, 32, 21), (29, 18, 40, 41)])
_uv = me_plane_007.uv_layers.new(name='UVTex')
_uv.uv.foreach_set('vector', [0.5562, 0.9158, 0.1241, 0.9158, 0.1241, 0.8942, 0.5562, 0.8942, 0.5562, 0.8618, 0.5562, 0.8942, 0.1241, 0.8942, 0.1241, 0.8618, 0.5562, 0.9158, 0.5562, 0.9482, 0.1241, 0.9482, 0.1241, 0.9158, 0.5562, 0.8294, 0.1241, 0.8294, 0.1241, 0.8078, 0.5562, 0.8078, 0.5562, 0.7753, 0.5562, 0.8078, 0.1241, 0.8078, 0.1241, 0.7754, 0.5562, 0.8294, 0.5562, 0.8618, 0.1241, 0.8618, 0.1241, 0.8294, 0.7727, 0.2908, 0.682, 0.1089, 0.7366, 0.0, 0.8273, 0.1819, 0.09093, 0.7684, 0.0, 0.5865, 0.05456, 0.4774, 0.1455, 0.6592, 0.9247, 0.8171, 0.8693, 0.8538, 0.8534, 0.7632, 0.9117, 0.7352, 0.8693, 0.8538, 0.8457, 0.8737, 0.8295, 0.7909, 0.8534, 0.7632, 0.8457, 0.8737, 0.7832, 0.9145, 0.7683, 0.8231, 0.8295, 0.7909, 0.682, 0.5865, 0.591, 0.7684, 0.5365, 0.6592, 0.6274, 0.4774, 1.0, 0.1093, 0.9093, 0.2908, 0.8548, 0.182, 0.9455, 0.0004596, 0.819, 0.2925, 0.8724, 0.3544, 0.8492, 0.4273, 0.7963, 0.3706, 0.8724, 0.3544, 0.8938, 0.384, 0.8675, 0.4612, 0.8492, 0.4273, 0.8938, 0.384, 0.9434, 0.4437, 0.9227, 0.5166, 0.8675, 0.4612, 0.8273, 0.1819, 0.7366, 0.0, 0.9455, 0.0004596, 0.8548, 0.182, 0.9117, 0.7352, 0.8534, 0.7632, 0.8675, 0.4612, 0.9227, 0.5166, 0.8295, 0.7909, 0.8492, 0.4273, 0.8675, 0.4612, 0.8534, 0.7632, 0.7683, 0.8231, 0.7963, 0.3706, 0.8492, 0.4273, 0.8295, 0.7909, 0.05456, 0.4774, 0.6274, 0.4774, 0.5365, 0.6592, 0.1455, 0.6592, 0.6274, 0.4774, 0.05456, 0.4774, 0.2932, 0.0, 0.3887, 1.84e-07])
me_plane_007.use_remesh_preserve_volume = False
me_plane_007.use_remesh_preserve_attributes = False
me_plane_007.use_mirror_vertex_groups = False
me_plane_007.update()
me_plane_006 = bpy.data.meshes.new('Plane.006')
me_plane_006.from_pydata([(1.0, 3.0, 0.0), (1.0, -1.0, 0.0), (-3.0, -1.0, 0.0), (-3.0, 3.0, 0.0), (-0.3333, -1.0, 0.0), (-1.667, -1.0, 0.0), (-0.3333, 3.0, 0.0), (-1.667, 3.0, 0.0), (-1.222, -1.0, -1.0), (-0.7778, -1.0, -1.0), (-1.222, 3.0, -1.0), (-0.7778, 3.0, -1.0)], [], [(0, 6, 4, 1), (7, 3, 2, 5), (6, 11, 9, 4), (11, 10, 8, 9), (10, 7, 5, 8)])
_uv = me_plane_006.uv_layers.new(name='UVTex')
_uv.uv.foreach_set('vector', [1.505e-06, 0.0, 0.2516, 3.696e-07, 0.2516, 0.7548, 0.0, 0.7548, 0.7484, 9.505e-07, 1.0, 9.505e-07, 1.0, 0.7548, 0.7484, 0.7548, 0.2516, 3.696e-07, 0.4581, 6.865e-07, 0.4581, 0.7548, 0.2516, 0.7548, 0.4581, 6.865e-07, 0.5419, 8.449e-07, 0.5419, 0.7548, 0.4581, 0.7548, 0.5419, 8.449e-07, 0.7484, 9.505e-07, 0.7484, 0.7548, 0.5419, 0.7548])
me_plane_006.use_remesh_preserve_volume = False
me_plane_006.use_remesh_preserve_attributes = False
me_plane_006.use_mirror_vertex_groups = False
me_plane_006.update()
me_cube_011 = bpy.data.meshes.new('Cube.011')
me_cube_011.from_pydata([(-1.2, -1.9, 0.0), (-1.2, -2.5, 0.0), (-0.9, -1.9, 1.3), (-1.2, -1.9, 1.3), (-1.2, -2.5, 1.3), (-0.9, -1.7, 0.0), (-0.9, -1.7, 1.1), (-1.2, -1.7, 0.0), (-1.2, -1.7, 1.1), (-0.9, -1.7, 2.2), (-1.2, -1.7, 2.2), (-1.2, -1.9, 2.0), (-0.9, -1.9, 2.0), (-1.2, -2.5, 2.0), (-1.2, -1.9, 3.0), (-1.2, -2.5, 3.0), (-0.9, -1.7, 3.0), (-1.2, -1.7, 3.0), (5.96e-08, -0.7, 0.0), (0.6, -0.7, 0.0), (-4.768e-07, -0.7, 1.3), (7.153e-07, -1.0, 1.3), (0.6, -0.7, 1.3), (-0.2, -0.7, 0.0), (-0.2, -0.7, 1.1), (-0.2, -1.0, 0.0), (-0.2, -1.0, 1.1), (-0.2, -0.7, 2.2), (-0.2, -1.0, 2.2), (7.153e-07, -1.0, 2.0), (-4.768e-07, -0.7, 2.0), (0.6, -0.7, 2.0), (0.6, -0.7, 3.0), (-4.768e-07, -0.7, 3.0), (-0.2, -0.7, 3.0), (-0.2, -1.0, 3.0)], [], [(0, 1, 4, 3), (7, 0, 3, 8), (5, 7, 8, 6), (4, 13, 11, 3), (13, 15, 14, 11), (11, 14, 17, 10), (10, 17, 16, 9), (9, 12, 11, 10), (2, 6, 8, 3), (3, 11, 12, 2), (20, 22, 19, 18), (18, 23, 24, 20), (23, 25, 26, 24), (20, 30, 31, 22), (30, 33, 32, 31), (27, 34, 33, 30), (28, 35, 34, 27), (27, 30, 29, 28), (20, 24, 26, 21), (21, 29, 30, 20), (5, 6, 26, 25), (2, 21, 26, 6), (2, 12, 29, 21), (9, 28, 29, 12), (9, 16, 35, 28)])
_uv = me_cube_011.uv_layers.new(name='UVTex')
_uv.uv.foreach_set('vector', [0.9395, 0.1148, 0.7869, 0.1148, 0.7869, 0.4453, 0.9395, 0.4453, 0.9903, 0.1148, 0.9395, 0.1148, 0.9395, 0.4453, 0.9903, 0.3944, 0.09477, 0.0, 0.1895, 3.972e-08, 0.1895, 0.3475, 0.09477, 0.3475, 0.7869, 0.4453, 0.7869, 0.6232, 0.9395, 0.6232, 0.9395, 0.4453, 0.7869, 0.6232, 0.7869, 0.8774, 0.9395, 0.8774, 0.9395, 0.6232, 0.9395, 0.6232, 0.9395, 0.8774, 0.9903, 0.8774, 0.9903, 0.674, 0.1895, 0.7473, 0.1895, 1.0, 0.09477, 1.0, 0.09477, 0.7473, 0.09477, 0.7473, 0.09477, 0.6579, 0.1895, 0.6579, 0.1895, 0.7473, 0.09477, 0.4368, 0.09477, 0.3475, 0.1895, 0.3475, 0.1895, 0.4368, 0.1895, 0.4368, 0.1895, 0.6579, 0.09477, 0.6579, 0.09477, 0.4368, 0.6163, 0.4453, 0.7688, 0.4453, 0.7688, 0.1148, 0.6163, 0.1148, 0.6163, 0.1148, 0.5654, 0.1148, 0.5654, 0.3944, 0.6163, 0.4453, 2.78e-07, 0.0, 0.09477, 2.135e-07, 0.09477, 0.3475, 0.0, 0.3475, 0.6163, 0.4453, 0.6163, 0.6232, 0.7688, 0.6232, 0.7688, 0.4453, 0.6163, 0.6232, 0.6163, 0.8774, 0.7688, 0.8774, 0.7688, 0.6232, 0.5654, 0.674, 0.5654, 0.8774, 0.6163, 0.8774, 0.6163, 0.6232, 0.09477, 0.7473, 0.09477, 1.0, 3.753e-06, 1.0, 2.661e-06, 0.7473, 2.661e-06, 0.7473, 2.026e-06, 0.6579, 0.09477, 0.6579, 0.09477, 0.7473, 7.149e-07, 0.4368, 0.0, 0.3475, 0.09477, 0.3475, 0.09477, 0.4368, 0.09477, 0.4368, 0.09477, 0.6579, 2.026e-06, 0.6579, 7.149e-07, 0.4368, 0.4795, 0.1697, 0.4795, 0.4026, 0.2699, 0.4026, 0.2699, 0.1697, 0.5095, 0.4545, 0.2399, 0.4545, 0.2699, 0.4026, 0.4795, 0.4026, 0.5095, 0.4545, 0.5095, 0.6028, 0.2399, 0.6028, 0.2399, 0.4545, 0.4795, 0.6547, 0.2699, 0.6547, 0.2399, 0.6028, 0.5095, 0.6028, 0.4795, 0.6547, 0.4795, 0.8241, 0.2699, 0.8241, 0.2699, 0.6547])
me_cube_011.use_remesh_preserve_volume = False
me_cube_011.use_remesh_preserve_attributes = False
me_cube_011.use_mirror_vertex_groups = False
me_cube_011.update()
me_plane_002 = bpy.data.meshes.new('Plane.002')
me_plane_002.from_pydata([(-0.2, 1.0, 0.2), (-0.2, 0.19, 0.2), (-1.0, 0.19, 0.2), (-1.0, 0.2, 1.1), (-0.2, 1.0, 1.1), (-0.2, 0.2, 1.1), (-1.0, 0.4, 1.3), (-0.4, 0.4, 1.3), (-0.4, 1.0, 1.3), (-1.0, 0.4, 2.0), (-0.4, 1.0, 2.0), (-0.4, 0.4, 2.0), (-0.2, 0.2, 2.2), (-1.0, 0.2, 2.2), (-0.2, 1.0, 2.2), (-1.0, 1.788e-07, 3.0), (-5.96e-08, 1.0, 3.0), (-5.96e-08, 5.96e-08, 3.0), (-7.451e-08, 0.19, 0.1), (-7.451e-08, 0.19, 0.0), (-7.451e-08, 1.0, 0.0), (-7.451e-08, 1.0, 0.1), (-1.0, 1.732e-07, 0.1), (-1.0, 1.732e-07, 0.0), (-0.2, 5.402e-08, 0.0), (-0.2, 5.402e-08, 0.1)], [], [(0, 4, 5, 1), (1, 5, 3, 2), (5, 7, 6, 3), (4, 8, 7, 5), (8, 10, 11, 7), (7, 11, 9, 6), (11, 12, 13, 9), (10, 14, 12, 11), (12, 14, 16, 17), (13, 12, 17, 15), (21, 0, 1, 18), (18, 19, 20, 21), (2, 22, 25, 1), (22, 23, 24, 25), (1, 25, 18), (18, 25, 24, 19)])
_uv = me_plane_002.uv_layers.new(name='UVTex')
_uv.uv.foreach_set('vector', [0.2001, 0.476, 0.393, 0.476, 0.393, 0.133, 0.2001, 0.1287, 0.2002, 0.8782, 0.3937, 0.8781, 0.3937, 0.5342, 0.2002, 0.5343, 0.3937, 0.8781, 0.4545, 0.7921, 0.4545, 0.5342, 0.3937, 0.5342, 0.393, 0.476, 0.4536, 0.476, 0.4536, 0.2188, 0.393, 0.133, 0.4536, 0.476, 0.6037, 0.476, 0.6037, 0.2188, 0.4536, 0.2188, 0.4545, 0.7921, 0.605, 0.7921, 0.605, 0.5341, 0.4545, 0.5342, 0.605, 0.7921, 0.6658, 0.878, 0.6658, 0.5341, 0.605, 0.5341, 0.6037, 0.476, 0.6643, 0.476, 0.6643, 0.133, 0.6037, 0.2188, 0.6643, 0.133, 0.6643, 0.476, 0.841, 0.476, 0.841, 0.0473, 0.6658, 0.5341, 0.6658, 0.878, 0.8431, 0.9639, 0.843, 0.534, 0.1522, 0.476, 0.2001, 0.476, 0.2001, 0.1287, 0.1522, 0.1287, 0.1522, 0.1287, 0.1294, 0.1284, 0.1294, 0.4756, 0.1522, 0.476, 0.2002, 0.5343, 0.154, 0.5343, 0.1541, 0.8782, 0.2002, 0.8782, 0.154, 0.5343, 0.1314, 0.534, 0.1315, 0.878, 0.1541, 0.8782, 0.9396, 0.06097, 0.909, 0.1404, 0.9734, 0.1404, 0.9734, 0.1404, 0.909, 0.1404, 0.909, 0.187, 0.9734, 0.187])
me_plane_002.use_remesh_preserve_volume = False
me_plane_002.use_remesh_preserve_attributes = False
me_plane_002.use_mirror_vertex_groups = False
me_plane_002.update()
me_cube_002 = bpy.data.meshes.new('Cube.002')
me_cube_002.from_pydata([(-5.96e-08, 3.0, 0.0), (-5.96e-08, 2.7, 0.0), (-0.6, 2.7, 0.0), (-0.6, 3.0, 0.0), (4.768e-07, 3.0, 1.3), (-7.153e-07, 2.7, 1.3), (-0.6, 2.7, 1.3), (-0.6, 3.0, 1.3), (0.2, 3.0, 0.0), (0.2, 3.0, 1.1), (0.2, 2.7, 0.0), (0.2, 2.7, 1.1), (0.2, 3.0, 2.2), (0.2, 2.7, 2.2), (-7.153e-07, 2.7, 2.0), (4.768e-07, 3.0, 2.0), (-0.6, 3.0, 2.0), (-0.6, 2.7, 2.0), (-7.153e-07, 2.7, 3.0), (-0.6, 2.7, 3.0), (-0.6, 3.0, 3.0), (4.768e-07, 3.0, 3.0), (0.2, 3.0, 3.0), (0.2, 2.7, 3.0), (-5.96e-08, -0.7, 0.0), (-5.96e-08, -1.0, 0.0), (-0.6, -1.0, 0.0), (-0.6, -0.7, 0.0), (4.768e-07, -0.7, 1.3), (-7.153e-07, -1.0, 1.3), (-0.6, -1.0, 1.3), (-0.6, -0.7, 1.3), (0.2, -0.7, 0.0), (0.2, -0.7, 1.1), (0.2, -1.0, 0.0), (0.2, -1.0, 1.1), (0.2, -0.7, 2.2), (0.2, -1.0, 2.2), (-7.153e-07, -1.0, 2.0), (4.768e-07, -0.7, 2.0), (-0.6, -0.7, 2.0), (-0.6, -1.0, 2.0), (-7.153e-07, -1.0, 3.0), (-0.6, -1.0, 3.0), (-0.6, -0.7, 3.0), (4.768e-07, -0.7, 3.0), (0.2, -0.7, 3.0), (0.2, -1.0, 3.0), (0.2, 3.0, 0.0), (0.2, -1.0, 0.0), (-0.6, 3.0, 0.5), (-0.6, -1.0, 0.5), (-0.6, -1.0, 0.8), (-0.6, 3.0, 0.8), (-0.2, -1.0, 1.3), (-0.2, 3.0, 1.3), (-0.2, -1.0, 2.0), (-0.2, 3.0, 2.0), (-0.4, 3.0, 2.2), (-0.4, -1.0, 2.2), (-0.4, -1.0, 2.4), (-0.4, 3.0, 2.4), (-0.2, -1.0, 2.6), (-0.2, 3.0, 2.6), (-0.2, 3.0, 2.9), (-0.2, -1.0, 2.9), (-0.2, -1.0, 1.533), (-0.2, -1.0, 1.767), (-0.2, 3.0, 1.533), (-0.2, 3.0, 1.767), (-0.3, -1.0, 1.697), (-0.3, 3.0, 1.697), (-0.3, -1.0, 1.603), (-0.3, 3.0, 1.603), (0.2, 3.0, 3.0), (0.2, -1.0, 3.0)], [], [(1, 5, 6, 2), (4, 0, 3, 7), (0, 4, 9, 8), (5, 1, 10, 11), (8, 9, 11, 10), (4, 7, 16, 15), (6, 5, 14, 17), (17, 14, 18, 19), (15, 16, 20, 21), (12, 15, 21, 22), (14, 13, 23, 18), (13, 12, 22, 23), (12, 13, 14, 15), (4, 5, 11, 9), (5, 4, 15, 14), (25, 29, 30, 26), (28, 24, 27, 31), (24, 28, 33, 32), (29, 25, 34, 35), (32, 33, 35, 34), (28, 31, 40, 39), (30, 29, 38, 41), (41, 38, 42, 43), (39, 40, 44, 45), (36, 39, 45, 46), (38, 37, 47, 42), (37, 36, 46, 47), (36, 37, 38, 39), (28, 29, 35, 33), (29, 28, 39, 38), (48, 50, 51, 49), (50, 53, 52, 51), (53, 55, 54, 52), (57, 58, 59, 56), (58, 61, 60, 59), (61, 63, 62, 60), (63, 64, 65, 62), (54, 55, 68, 66), (67, 69, 57, 56), (67, 70, 71, 69), (68, 73, 72, 66), (72, 73, 71, 70), (64, 74, 75, 65)])
_uv = me_cube_002.uv_layers.new(name='UVTex')
_uv.uv.foreach_set('vector', [0.7832, 2.472e-05, 0.7832, 0.4334, 0.8832, 0.4334, 0.8832, 2.472e-05, 0.7105, 0.4292, 0.7105, -0.004161, 0.6105, -0.004161, 0.6105, 0.4292, 0.7105, -0.004161, 0.7105, 0.4292, 0.7438, 0.3625, 0.7438, -0.004161, 0.7832, 0.4334, 0.7832, 2.472e-05, 0.7499, 2.472e-05, 0.7499, 0.3667, 0.5474, 0.0, 0.5474, 0.3475, 0.5, 0.3475, 0.5, 3.345e-06, 0.7105, 0.4292, 0.6105, 0.4292, 0.6105, 0.6625, 0.7105, 0.6625, 0.8832, 0.4334, 0.7832, 0.4334, 0.7832, 0.6667, 0.8832, 0.6667, 0.8832, 0.6667, 0.7832, 0.6667, 0.7832, 1.0, 0.8832, 1.0, 0.7105, 0.6625, 0.6105, 0.6625, 0.6105, 0.9958, 0.7105, 0.9958, 0.7438, 0.7292, 0.7105, 0.6625, 0.7105, 0.9958, 0.7438, 0.9958, 0.7832, 0.6667, 0.7499, 0.7334, 0.7499, 1.0, 0.7832, 1.0, 0.5, 0.7473, 0.5474, 0.7473, 0.5474, 1.0, 0.5, 1.0, 0.5474, 0.7473, 0.5, 0.7473, 0.5, 0.6579, 0.5474, 0.6579, 0.5474, 0.4368, 0.5, 0.4368, 0.5, 0.3475, 0.5474, 0.3475, 0.5, 0.4368, 0.5474, 0.4368, 0.5474, 0.6579, 0.5, 0.6579, 0.7104, -0.00395, 0.7104, 0.4294, 0.6104, 0.4294, 0.6104, -0.00395, 0.7833, 0.4333, 0.7833, 1.391e-07, 0.8833, 0.0, 0.8833, 0.4333, 0.7833, 1.391e-07, 0.7833, 0.4333, 0.75, 0.3667, 0.75, 1.937e-07, 0.7104, 0.4294, 0.7104, -0.00395, 0.7437, -0.00395, 0.7437, 0.3627, 0.6021, -0.003125, 0.6021, 0.3444, 0.5547, 0.3444, 0.5547, -0.003125, 0.7833, 0.4333, 0.8833, 0.4333, 0.8833, 0.6667, 0.7833, 0.6667, 0.6104, 0.4294, 0.7104, 0.4294, 0.7104, 0.6627, 0.6104, 0.6627, 0.6104, 0.6627, 0.7104, 0.6627, 0.7104, 0.996, 0.6104, 0.996, 0.7833, 0.6667, 0.8833, 0.6667, 0.8833, 1.0, 0.7833, 1.0, 0.75, 0.7333, 0.7833, 0.6667, 0.7833, 1.0, 0.75, 1.0, 0.7104, 0.6627, 0.7437, 0.7294, 0.7437, 0.996, 0.7104, 0.996, 0.5547, 0.7442, 0.6021, 0.7442, 0.6021, 0.9969, 0.5547, 0.9969, 0.6021, 0.7442, 0.5547, 0.7442, 0.5547, 0.6548, 0.6021, 0.6548, 0.6021, 0.4337, 0.5547, 0.4337, 0.5547, 0.3444, 0.6021, 0.3444, 0.5547, 0.4337, 0.6021, 0.4337, 0.6021, 0.6548, 0.5547, 0.6548, 0.4692, 0.9774, 0.4692, 0.7612, 0.01087, 0.7612, 0.01087, 0.9774, 0.4692, 0.7612, 0.4692, 0.6924, 0.01087, 0.6924, 0.01087, 0.7612, 0.4692, 0.6924, 0.4692, 0.5457, 0.01087, 0.5457, 0.01087, 0.6924, 0.4692, 0.3614, 0.4692, 0.2965, 0.01087, 0.2965, 0.01087, 0.3614, 0.4692, 0.2965, 0.4692, 0.2507, 0.01087, 0.2507, 0.01087, 0.2965, 0.4692, 0.2507, 0.4692, 0.1859, 0.01087, 0.1859, 0.01087, 0.2507, 0.4692, 0.1859, 0.4692, 0.1171, 0.01087, 0.1171, 0.01087, 0.1859, 0.01087, 0.5457, 0.4692, 0.5457, 0.4692, 0.4922, 0.01087, 0.4922, 0.01087, 0.4148, 0.4692, 0.4148, 0.4692, 0.3614, 0.01087, 0.3614, 0.01087, 0.4148, 0.01087, 0.4428, 0.4692, 0.4428, 0.4692, 0.4148, 0.4692, 0.4922, 0.4692, 0.4642, 0.01087, 0.4642, 0.01087, 0.4922, 0.01087, 0.4642, 0.4692, 0.4642, 0.4692, 0.4428, 0.01087, 0.4428, 0.4692, 0.1171, 0.4692, 0.02264, 0.01087, 0.02264, 0.01087, 0.1171])
me_cube_002.use_remesh_preserve_volume = False
me_cube_002.use_remesh_preserve_attributes = False
me_cube_002.use_mirror_vertex_groups = False
me_cube_002.update()

# ---- objects
ob_plane_004 = bpy.data.objects.new('Plane.004', me_plane_012)
ob_plane_003 = bpy.data.objects.new('Plane.003', me_plane)
ob_cube_004 = bpy.data.objects.new('Cube.004', me_cube_009)
ob_cube_003 = bpy.data.objects.new('Cube.003', me_cube_008)
ob_cube_002 = bpy.data.objects.new('Cube.002', me_cube_007)
ob_cube_001 = bpy.data.objects.new('Cube.001', me_cube_006)
ob_plane_002 = bpy.data.objects.new('Plane.002', me_plane_007)
ob_plane_001 = bpy.data.objects.new('Plane.001', me_plane_006)
ob_cube_006 = bpy.data.objects.new('Cube.006', me_cube_011)
ob_plane = bpy.data.objects.new('Plane', me_plane_002)
ob_cube = bpy.data.objects.new('Cube', me_cube_002)
ob_lamp = bpy.data.objects.new('Lamp', light_lamp)
ob_camera = bpy.data.objects.new('Camera', cam_camera)

# ---- transforms, parenting, visibility, modifiers, constraints
ob_plane_004.location = (3.0, -2.0, 6.0)
ob_plane_004.lineart.crease_threshold = 0.0
ob_plane_003.location = (3.0, 0.1, 3.0)
ob_plane_003.lineart.crease_threshold = 0.0
ob_cube_004.location = (0.0, -6.2, 0.0)
ob_cube_004.rotation_euler = (0.0, 0.0, 1.571)
ob_cube_004.lineart.crease_threshold = 0.0
ob_cube_003.location = (4.0, -6.2, 0.0)
ob_cube_003.rotation_euler = (0.0, 0.0, 1.571)
ob_cube_003.lineart.crease_threshold = 0.0
ob_cube_002.location = (6.2, 2.0, 0.0)
ob_cube_002.rotation_euler = (0.0, 0.0, 3.142)
ob_cube_002.lineart.crease_threshold = 0.0
ob_cube_001.location = (6.2, -2.0, 0.0)
ob_cube_001.rotation_euler = (0.0, 0.0, 3.142)
ob_cube_001.lineart.crease_threshold = 0.0
ob_plane_002.location = (5.0, -4.0, 0.0)
ob_plane_002.lineart.crease_threshold = 0.0
ob_plane_001.location = (5.0, 0.0, 0.0)
ob_plane_001.lineart.crease_threshold = 0.0
ob_cube_006.location = (6.2, -4.3, 0.0)
ob_cube_006.lineart.crease_threshold = 0.0
ob_plane.location = (2.0, -2.0, 0.0)
ob_plane.lineart.crease_threshold = 0.0
ob_cube.location = (1.8, 0.0, 0.0)
ob_cube.lineart.crease_threshold = 0.0
ob_lamp.location = (4.076, 1.005, 5.904)
ob_lamp.rotation_euler = (0.6503, 0.05522, 1.866)
ob_lamp.lock_rotations_4d = False
ob_lamp.empty_display_type = 'ARROWS'
ob_lamp.color = (0.0, 0.0, 0.0, 0.0)
ob_lamp.lineart.crease_threshold = 0.0
ob_camera.location = (7.481, -6.508, 5.344)
ob_camera.rotation_euler = (1.109, 0.01082, 0.8149)
ob_camera.lock_rotations_4d = False
ob_camera.empty_display_type = 'ARROWS'
ob_camera.color = (0.0, 0.0, 0.0, 0.0)
ob_camera.display_type = 'WIRE'
ob_camera.lineart.crease_threshold = 0.0

# ---- collection membership
col_collection_1.objects.link(ob_plane_004)
col_collection_1.objects.link(ob_plane_003)
col_collection_1.objects.link(ob_cube_004)
col_collection_1.objects.link(ob_cube_003)
col_collection_1.objects.link(ob_cube_002)
col_collection_1.objects.link(ob_cube_001)
col_collection_1.objects.link(ob_plane_002)
col_collection_1.objects.link(ob_plane_001)
col_collection_1.objects.link(ob_cube_006)
col_collection_1.objects.link(ob_plane)
col_collection_1.objects.link(ob_cube)
col_collection_1.objects.link(ob_lamp)
col_collection_1.objects.link(ob_camera)

# ---- scene / render settings (as saved in the file)
scene.camera = ob_camera
scene.frame_start = 1; scene.frame_end = 250; scene.frame_set(9)
scene.render.engine = 'BLENDER_EEVEE_NEXT'
scene.render.image_settings.color_mode = 'RGB'
scene.render.image_settings.compression = 90
scene.render.resolution_percentage = 50
scene.render.dither_intensity = 0.0
scene.render.bake_margin = 2
scene.render.bake_bias = 0.0
scene.cycles.use_denoising = False
scene.cycles.samples = 10
scene.cycles.sampling_pattern = 'TABULATED_SOBOL'
scene.cycles.light_sampling_threshold = 0.0
scene.cycles.use_adaptive_sampling = False
scene.cycles.use_light_tree = False
scene.cycles.blur_glossy = 0.0
scene.cycles.volume_bounces = 1
scene.cycles.pixel_filter_type = 'GAUSSIAN'
scene.cycles.sample_clamp_indirect = 0.0
scene.view_settings.view_transform = 'Standard'
bpy.context.view_layer.update()
